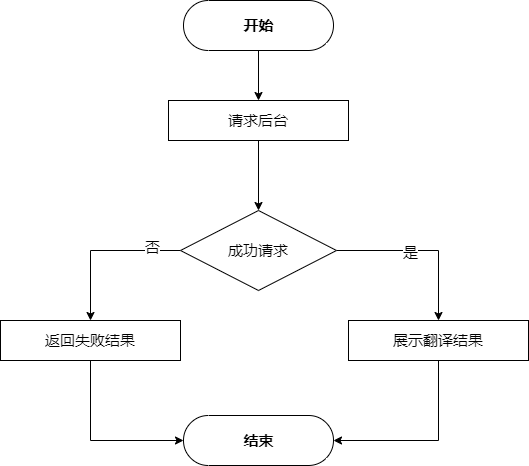

The diagram above was exported from draw.io. Its source (the exported page's mxGraphModel, read from the mxfile embedded in the PNG):
<mxGraphModel dx="1422" dy="822" grid="1" gridSize="10" guides="1" tooltips="1" connect="1" arrows="1" fold="1" page="1" pageScale="1" pageWidth="827" pageHeight="1169" math="0" shadow="0">
  <root>
    <mxCell id="0" />
    <mxCell id="1" parent="0" />
    <mxCell id="2" style="edgeStyle=orthogonalEdgeStyle;rounded=0;orthogonalLoop=1;jettySize=auto;html=1;entryX=0.5;entryY=0;entryDx=0;entryDy=0;fontSize=15;" edge="1" source="3" target="6" parent="1">
      <mxGeometry relative="1" as="geometry" />
    </mxCell>
    <mxCell id="3" value="开始" style="html=1;dashed=0;whitespace=wrap;shape=mxgraph.dfd.start;fontSize=15;fontStyle=1" vertex="1" parent="1">
      <mxGeometry x="339" y="120" width="150" height="50" as="geometry" />
    </mxCell>
    <mxCell id="4" value="结束" style="html=1;dashed=0;whitespace=wrap;shape=mxgraph.dfd.start;fontSize=15;fontStyle=1" vertex="1" parent="1">
      <mxGeometry x="339" y="535" width="150" height="50" as="geometry" />
    </mxCell>
    <mxCell id="5" style="edgeStyle=orthogonalEdgeStyle;rounded=0;orthogonalLoop=1;jettySize=auto;html=1;fontSize=15;" edge="1" source="6" target="11" parent="1">
      <mxGeometry relative="1" as="geometry" />
    </mxCell>
    <mxCell id="6" value="请求后台" style="rounded=0;whiteSpace=wrap;html=1;fontSize=15;" vertex="1" parent="1">
      <mxGeometry x="324" y="220" width="180" height="40" as="geometry" />
    </mxCell>
    <mxCell id="7" style="edgeStyle=orthogonalEdgeStyle;rounded=0;orthogonalLoop=1;jettySize=auto;html=1;fontSize=15;exitX=0;exitY=0.5;exitDx=0;exitDy=0;" edge="1" source="11" target="15" parent="1">
      <mxGeometry relative="1" as="geometry" />
    </mxCell>
    <mxCell id="8" value="否" style="edgeLabel;html=1;align=center;verticalAlign=middle;resizable=0;points=[];fontSize=15;" vertex="1" connectable="0" parent="7">
      <mxGeometry x="-0.6375" y="-4" relative="1" as="geometry">
        <mxPoint as="offset" />
      </mxGeometry>
    </mxCell>
    <mxCell id="9" style="edgeStyle=orthogonalEdgeStyle;rounded=0;orthogonalLoop=1;jettySize=auto;html=1;fontSize=15;" edge="1" source="11" target="13" parent="1">
      <mxGeometry relative="1" as="geometry" />
    </mxCell>
    <mxCell id="10" value="是" style="edgeLabel;html=1;align=center;verticalAlign=middle;resizable=0;points=[];fontSize=15;" vertex="1" connectable="0" parent="9">
      <mxGeometry x="-0.1512" y="-1" relative="1" as="geometry">
        <mxPoint as="offset" />
      </mxGeometry>
    </mxCell>
    <mxCell id="11" value="成功请求" style="rhombus;whiteSpace=wrap;html=1;fontSize=15;" vertex="1" parent="1">
      <mxGeometry x="336" y="330" width="156" height="80" as="geometry" />
    </mxCell>
    <mxCell id="12" style="edgeStyle=orthogonalEdgeStyle;rounded=0;orthogonalLoop=1;jettySize=auto;html=1;entryX=1;entryY=0.5;entryDx=0;entryDy=0;entryPerimeter=0;fontSize=15;exitX=0.5;exitY=1;exitDx=0;exitDy=0;" edge="1" source="13" target="4" parent="1">
      <mxGeometry relative="1" as="geometry" />
    </mxCell>
    <mxCell id="13" value="展示翻译结果" style="rounded=0;whiteSpace=wrap;html=1;fontSize=15;" vertex="1" parent="1">
      <mxGeometry x="504" y="440" width="180" height="40" as="geometry" />
    </mxCell>
    <mxCell id="14" style="edgeStyle=orthogonalEdgeStyle;rounded=0;orthogonalLoop=1;jettySize=auto;html=1;fontSize=15;exitX=0.5;exitY=1;exitDx=0;exitDy=0;" edge="1" source="15" target="4" parent="1">
      <mxGeometry relative="1" as="geometry">
        <Array as="points">
          <mxPoint x="246" y="560" />
        </Array>
      </mxGeometry>
    </mxCell>
    <mxCell id="15" value="返回失败结果" style="rounded=0;whiteSpace=wrap;html=1;fontSize=15;" vertex="1" parent="1">
      <mxGeometry x="156" y="440" width="180" height="40" as="geometry" />
    </mxCell>
  </root>
</mxGraphModel>